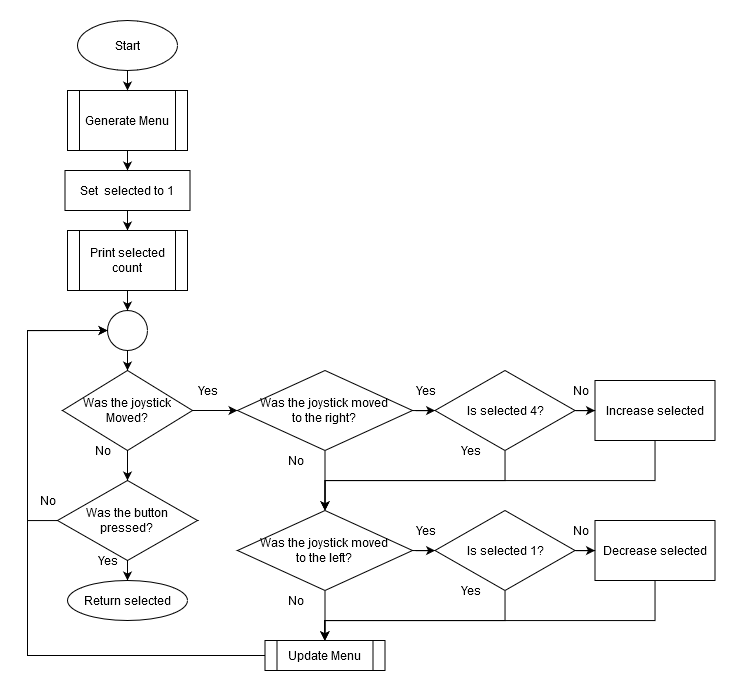

The diagram above was exported from draw.io. Its source (the exported page's mxGraphModel, read from the mxfile embedded in the PNG):
<mxGraphModel dx="918" dy="1287" grid="1" gridSize="10" guides="1" tooltips="1" connect="1" arrows="1" fold="1" page="1" pageScale="1" pageWidth="850" pageHeight="1100" math="0" shadow="0">
  <root>
    <mxCell id="0" />
    <mxCell id="1" parent="0" />
    <mxCell id="PtVDZoJ6PSflMoy051jN-1" value="Start" style="ellipse;whiteSpace=wrap;html=1;" parent="1" vertex="1">
      <mxGeometry x="120" y="140" width="100" height="50" as="geometry" />
    </mxCell>
    <mxCell id="I4WcbRA-nso_Xxu0LV96-36" style="edgeStyle=orthogonalEdgeStyle;rounded=0;orthogonalLoop=1;jettySize=auto;html=1;" parent="1" source="PtVDZoJ6PSflMoy051jN-2" target="PtVDZoJ6PSflMoy051jN-75" edge="1">
      <mxGeometry relative="1" as="geometry" />
    </mxCell>
    <mxCell id="PtVDZoJ6PSflMoy051jN-2" value="&lt;div&gt;Set&amp;nbsp; selected to 1&lt;br&gt;&lt;/div&gt;" style="rounded=0;whiteSpace=wrap;html=1;" parent="1" vertex="1">
      <mxGeometry x="107.5" y="290" width="125" height="40" as="geometry" />
    </mxCell>
    <mxCell id="YqxCl3G3BomrIN_Lv1OP-1" style="edgeStyle=orthogonalEdgeStyle;rounded=0;orthogonalLoop=1;jettySize=auto;html=1;" edge="1" parent="1" source="PtVDZoJ6PSflMoy051jN-3" target="PtVDZoJ6PSflMoy051jN-2">
      <mxGeometry relative="1" as="geometry" />
    </mxCell>
    <mxCell id="PtVDZoJ6PSflMoy051jN-3" value="Generate Menu" style="shape=process;whiteSpace=wrap;html=1;backgroundOutline=1;" parent="1" vertex="1">
      <mxGeometry x="110" y="210" width="120" height="60" as="geometry" />
    </mxCell>
    <mxCell id="I4WcbRA-nso_Xxu0LV96-8" style="edgeStyle=orthogonalEdgeStyle;rounded=0;orthogonalLoop=1;jettySize=auto;html=1;" parent="1" source="PtVDZoJ6PSflMoy051jN-4" target="I4WcbRA-nso_Xxu0LV96-6" edge="1">
      <mxGeometry relative="1" as="geometry" />
    </mxCell>
    <mxCell id="PtVDZoJ6PSflMoy051jN-4" value="Was the joystick moved &lt;br&gt;to the right?" style="rhombus;whiteSpace=wrap;html=1;" parent="1" vertex="1">
      <mxGeometry x="280" y="490" width="175" height="80" as="geometry" />
    </mxCell>
    <mxCell id="PtVDZoJ6PSflMoy051jN-10" value="Yes" style="text;html=1;align=center;verticalAlign=middle;resizable=0;points=[];autosize=1;" parent="1" vertex="1">
      <mxGeometry x="447.5" y="500" width="40" height="20" as="geometry" />
    </mxCell>
    <mxCell id="PtVDZoJ6PSflMoy051jN-11" value="" style="endArrow=classic;html=1;exitX=0.5;exitY=1;exitDx=0;exitDy=0;entryX=0.5;entryY=0;entryDx=0;entryDy=0;" parent="1" source="PtVDZoJ6PSflMoy051jN-4" target="I4WcbRA-nso_Xxu0LV96-14" edge="1">
      <mxGeometry width="50" height="50" relative="1" as="geometry">
        <mxPoint x="587.5" y="510" as="sourcePoint" />
        <mxPoint x="367.5" y="630" as="targetPoint" />
      </mxGeometry>
    </mxCell>
    <mxCell id="I4WcbRA-nso_Xxu0LV96-45" style="edgeStyle=orthogonalEdgeStyle;rounded=0;orthogonalLoop=1;jettySize=auto;html=1;" parent="1" source="PtVDZoJ6PSflMoy051jN-61" target="I4WcbRA-nso_Xxu0LV96-41" edge="1">
      <mxGeometry relative="1" as="geometry" />
    </mxCell>
    <mxCell id="PtVDZoJ6PSflMoy051jN-61" value="" style="ellipse;whiteSpace=wrap;html=1;aspect=fixed;" parent="1" vertex="1">
      <mxGeometry x="150" y="430" width="40" height="40" as="geometry" />
    </mxCell>
    <mxCell id="PtVDZoJ6PSflMoy051jN-66" value="" style="endArrow=classic;html=1;exitX=0.5;exitY=1;exitDx=0;exitDy=0;entryX=0.5;entryY=0;entryDx=0;entryDy=0;" parent="1" source="PtVDZoJ6PSflMoy051jN-1" target="PtVDZoJ6PSflMoy051jN-3" edge="1">
      <mxGeometry width="50" height="50" relative="1" as="geometry">
        <mxPoint x="400" y="450" as="sourcePoint" />
        <mxPoint x="450" y="400" as="targetPoint" />
      </mxGeometry>
    </mxCell>
    <mxCell id="I4WcbRA-nso_Xxu0LV96-37" style="edgeStyle=orthogonalEdgeStyle;rounded=0;orthogonalLoop=1;jettySize=auto;html=1;" parent="1" source="PtVDZoJ6PSflMoy051jN-75" target="PtVDZoJ6PSflMoy051jN-61" edge="1">
      <mxGeometry relative="1" as="geometry" />
    </mxCell>
    <mxCell id="PtVDZoJ6PSflMoy051jN-75" value="Print selected count" style="shape=process;whiteSpace=wrap;html=1;backgroundOutline=1;" parent="1" vertex="1">
      <mxGeometry x="110" y="350" width="120" height="60" as="geometry" />
    </mxCell>
    <mxCell id="PtVDZoJ6PSflMoy051jN-106" value="No" style="text;html=1;align=center;verticalAlign=middle;resizable=0;points=[];autosize=1;" parent="1" vertex="1">
      <mxGeometry x="322.5" y="570" width="30" height="20" as="geometry" />
    </mxCell>
    <mxCell id="I4WcbRA-nso_Xxu0LV96-47" style="edgeStyle=orthogonalEdgeStyle;rounded=0;orthogonalLoop=1;jettySize=auto;html=1;entryX=0.5;entryY=0;entryDx=0;entryDy=0;" parent="1" source="I4WcbRA-nso_Xxu0LV96-3" target="I4WcbRA-nso_Xxu0LV96-14" edge="1">
      <mxGeometry relative="1" as="geometry">
        <Array as="points">
          <mxPoint x="697" y="600" />
          <mxPoint x="367" y="600" />
        </Array>
      </mxGeometry>
    </mxCell>
    <mxCell id="I4WcbRA-nso_Xxu0LV96-3" value="Increase selected" style="rounded=0;whiteSpace=wrap;html=1;" parent="1" vertex="1">
      <mxGeometry x="637.5" y="500" width="120" height="60" as="geometry" />
    </mxCell>
    <mxCell id="I4WcbRA-nso_Xxu0LV96-7" style="edgeStyle=orthogonalEdgeStyle;rounded=0;orthogonalLoop=1;jettySize=auto;html=1;" parent="1" source="I4WcbRA-nso_Xxu0LV96-6" target="I4WcbRA-nso_Xxu0LV96-3" edge="1">
      <mxGeometry relative="1" as="geometry" />
    </mxCell>
    <mxCell id="I4WcbRA-nso_Xxu0LV96-6" value="Is selected 4?" style="rhombus;whiteSpace=wrap;html=1;" parent="1" vertex="1">
      <mxGeometry x="477.5" y="490" width="140" height="80" as="geometry" />
    </mxCell>
    <mxCell id="I4WcbRA-nso_Xxu0LV96-9" value="No" style="text;html=1;align=center;verticalAlign=middle;resizable=0;points=[];autosize=1;" parent="1" vertex="1">
      <mxGeometry x="607.5" y="500" width="30" height="20" as="geometry" />
    </mxCell>
    <mxCell id="I4WcbRA-nso_Xxu0LV96-10" value="Yes" style="text;html=1;align=center;verticalAlign=middle;resizable=0;points=[];autosize=1;" parent="1" vertex="1">
      <mxGeometry x="492.5" y="560" width="40" height="20" as="geometry" />
    </mxCell>
    <mxCell id="I4WcbRA-nso_Xxu0LV96-11" style="edgeStyle=orthogonalEdgeStyle;rounded=0;orthogonalLoop=1;jettySize=auto;html=1;entryX=0.5;entryY=0;entryDx=0;entryDy=0;" parent="1" source="I4WcbRA-nso_Xxu0LV96-6" target="I4WcbRA-nso_Xxu0LV96-14" edge="1">
      <mxGeometry relative="1" as="geometry">
        <mxPoint x="367.5" y="630" as="targetPoint" />
        <Array as="points">
          <mxPoint x="547.5" y="600" />
          <mxPoint x="367.5" y="600" />
        </Array>
      </mxGeometry>
    </mxCell>
    <mxCell id="I4WcbRA-nso_Xxu0LV96-13" style="edgeStyle=orthogonalEdgeStyle;rounded=0;orthogonalLoop=1;jettySize=auto;html=1;" parent="1" source="I4WcbRA-nso_Xxu0LV96-14" target="I4WcbRA-nso_Xxu0LV96-21" edge="1">
      <mxGeometry relative="1" as="geometry" />
    </mxCell>
    <mxCell id="I4WcbRA-nso_Xxu0LV96-49" style="edgeStyle=orthogonalEdgeStyle;rounded=0;orthogonalLoop=1;jettySize=auto;html=1;" parent="1" source="I4WcbRA-nso_Xxu0LV96-14" target="I4WcbRA-nso_Xxu0LV96-48" edge="1">
      <mxGeometry relative="1" as="geometry" />
    </mxCell>
    <mxCell id="I4WcbRA-nso_Xxu0LV96-14" value="Was the joystick moved &lt;br&gt;to the left?" style="rhombus;whiteSpace=wrap;html=1;" parent="1" vertex="1">
      <mxGeometry x="280" y="630" width="175" height="80" as="geometry" />
    </mxCell>
    <mxCell id="I4WcbRA-nso_Xxu0LV96-15" value="Yes" style="text;html=1;align=center;verticalAlign=middle;resizable=0;points=[];autosize=1;" parent="1" vertex="1">
      <mxGeometry x="447.5" y="640" width="40" height="20" as="geometry" />
    </mxCell>
    <mxCell id="I4WcbRA-nso_Xxu0LV96-17" value="No" style="text;html=1;align=center;verticalAlign=middle;resizable=0;points=[];autosize=1;" parent="1" vertex="1">
      <mxGeometry x="322.5" y="710" width="30" height="20" as="geometry" />
    </mxCell>
    <mxCell id="I4WcbRA-nso_Xxu0LV96-59" style="edgeStyle=orthogonalEdgeStyle;rounded=0;orthogonalLoop=1;jettySize=auto;html=1;entryX=0.5;entryY=0;entryDx=0;entryDy=0;" parent="1" source="I4WcbRA-nso_Xxu0LV96-19" target="I4WcbRA-nso_Xxu0LV96-48" edge="1">
      <mxGeometry relative="1" as="geometry">
        <Array as="points">
          <mxPoint x="697" y="740" />
          <mxPoint x="367" y="740" />
        </Array>
      </mxGeometry>
    </mxCell>
    <mxCell id="I4WcbRA-nso_Xxu0LV96-19" value="Decrease selected" style="rounded=0;whiteSpace=wrap;html=1;" parent="1" vertex="1">
      <mxGeometry x="637.5" y="640" width="120" height="60" as="geometry" />
    </mxCell>
    <mxCell id="I4WcbRA-nso_Xxu0LV96-20" style="edgeStyle=orthogonalEdgeStyle;rounded=0;orthogonalLoop=1;jettySize=auto;html=1;" parent="1" source="I4WcbRA-nso_Xxu0LV96-21" target="I4WcbRA-nso_Xxu0LV96-19" edge="1">
      <mxGeometry relative="1" as="geometry" />
    </mxCell>
    <mxCell id="I4WcbRA-nso_Xxu0LV96-58" style="edgeStyle=orthogonalEdgeStyle;rounded=0;orthogonalLoop=1;jettySize=auto;html=1;" parent="1" source="I4WcbRA-nso_Xxu0LV96-21" target="I4WcbRA-nso_Xxu0LV96-48" edge="1">
      <mxGeometry relative="1" as="geometry">
        <Array as="points">
          <mxPoint x="547" y="740" />
          <mxPoint x="367" y="740" />
        </Array>
      </mxGeometry>
    </mxCell>
    <mxCell id="I4WcbRA-nso_Xxu0LV96-21" value="Is selected 1?" style="rhombus;whiteSpace=wrap;html=1;" parent="1" vertex="1">
      <mxGeometry x="477.5" y="630" width="140" height="80" as="geometry" />
    </mxCell>
    <mxCell id="I4WcbRA-nso_Xxu0LV96-22" value="No" style="text;html=1;align=center;verticalAlign=middle;resizable=0;points=[];autosize=1;" parent="1" vertex="1">
      <mxGeometry x="607.5" y="640" width="30" height="20" as="geometry" />
    </mxCell>
    <mxCell id="I4WcbRA-nso_Xxu0LV96-23" value="Yes" style="text;html=1;align=center;verticalAlign=middle;resizable=0;points=[];autosize=1;" parent="1" vertex="1">
      <mxGeometry x="492.5" y="700" width="40" height="20" as="geometry" />
    </mxCell>
    <mxCell id="I4WcbRA-nso_Xxu0LV96-50" style="edgeStyle=orthogonalEdgeStyle;rounded=0;orthogonalLoop=1;jettySize=auto;html=1;entryX=0;entryY=0.5;entryDx=0;entryDy=0;" parent="1" source="I4WcbRA-nso_Xxu0LV96-25" target="PtVDZoJ6PSflMoy051jN-61" edge="1">
      <mxGeometry relative="1" as="geometry">
        <Array as="points">
          <mxPoint x="70" y="640" />
          <mxPoint x="70" y="450" />
        </Array>
      </mxGeometry>
    </mxCell>
    <mxCell id="I4WcbRA-nso_Xxu0LV96-55" style="edgeStyle=orthogonalEdgeStyle;rounded=0;orthogonalLoop=1;jettySize=auto;html=1;" parent="1" source="I4WcbRA-nso_Xxu0LV96-25" target="I4WcbRA-nso_Xxu0LV96-51" edge="1">
      <mxGeometry relative="1" as="geometry" />
    </mxCell>
    <mxCell id="I4WcbRA-nso_Xxu0LV96-25" value="&lt;div&gt;Was the button &lt;br&gt;&lt;/div&gt;&lt;div&gt;pressed?&lt;/div&gt;" style="rhombus;whiteSpace=wrap;html=1;" parent="1" vertex="1">
      <mxGeometry x="100" y="600" width="140" height="80" as="geometry" />
    </mxCell>
    <mxCell id="I4WcbRA-nso_Xxu0LV96-28" value="No" style="text;html=1;align=center;verticalAlign=middle;resizable=0;points=[];autosize=1;" parent="1" vertex="1">
      <mxGeometry x="75" y="610" width="30" height="20" as="geometry" />
    </mxCell>
    <mxCell id="I4WcbRA-nso_Xxu0LV96-29" value="Yes" style="text;html=1;align=center;verticalAlign=middle;resizable=0;points=[];autosize=1;" parent="1" vertex="1">
      <mxGeometry x="130" y="670" width="40" height="20" as="geometry" />
    </mxCell>
    <mxCell id="I4WcbRA-nso_Xxu0LV96-43" style="edgeStyle=orthogonalEdgeStyle;rounded=0;orthogonalLoop=1;jettySize=auto;html=1;entryX=0;entryY=0.5;entryDx=0;entryDy=0;" parent="1" source="I4WcbRA-nso_Xxu0LV96-41" target="PtVDZoJ6PSflMoy051jN-4" edge="1">
      <mxGeometry relative="1" as="geometry" />
    </mxCell>
    <mxCell id="I4WcbRA-nso_Xxu0LV96-46" style="edgeStyle=orthogonalEdgeStyle;rounded=0;orthogonalLoop=1;jettySize=auto;html=1;entryX=0.5;entryY=0;entryDx=0;entryDy=0;" parent="1" source="I4WcbRA-nso_Xxu0LV96-41" target="I4WcbRA-nso_Xxu0LV96-25" edge="1">
      <mxGeometry relative="1" as="geometry" />
    </mxCell>
    <mxCell id="I4WcbRA-nso_Xxu0LV96-41" value="&lt;div&gt;Was the joystick&lt;/div&gt;&lt;div&gt; Moved?&lt;/div&gt;" style="rhombus;whiteSpace=wrap;html=1;" parent="1" vertex="1">
      <mxGeometry x="105" y="490" width="130" height="80" as="geometry" />
    </mxCell>
    <mxCell id="I4WcbRA-nso_Xxu0LV96-44" value="Yes" style="text;html=1;align=center;verticalAlign=middle;resizable=0;points=[];autosize=1;" parent="1" vertex="1">
      <mxGeometry x="230" y="500" width="40" height="20" as="geometry" />
    </mxCell>
    <mxCell id="I4WcbRA-nso_Xxu0LV96-56" style="edgeStyle=orthogonalEdgeStyle;rounded=0;orthogonalLoop=1;jettySize=auto;html=1;entryX=0;entryY=0.5;entryDx=0;entryDy=0;" parent="1" source="I4WcbRA-nso_Xxu0LV96-48" target="PtVDZoJ6PSflMoy051jN-61" edge="1">
      <mxGeometry relative="1" as="geometry">
        <Array as="points">
          <mxPoint x="367" y="775" />
          <mxPoint x="70" y="775" />
          <mxPoint x="70" y="450" />
        </Array>
      </mxGeometry>
    </mxCell>
    <mxCell id="I4WcbRA-nso_Xxu0LV96-48" value="Update Menu" style="shape=process;whiteSpace=wrap;html=1;backgroundOutline=1;" parent="1" vertex="1">
      <mxGeometry x="307.5" y="760" width="120" height="30" as="geometry" />
    </mxCell>
    <mxCell id="I4WcbRA-nso_Xxu0LV96-51" value="Return selected" style="ellipse;whiteSpace=wrap;html=1;" parent="1" vertex="1">
      <mxGeometry x="110" y="700" width="120" height="40" as="geometry" />
    </mxCell>
    <mxCell id="I4WcbRA-nso_Xxu0LV96-57" value="No" style="text;html=1;align=center;verticalAlign=middle;resizable=0;points=[];autosize=1;" parent="1" vertex="1">
      <mxGeometry x="130" y="560" width="30" height="20" as="geometry" />
    </mxCell>
  </root>
</mxGraphModel>